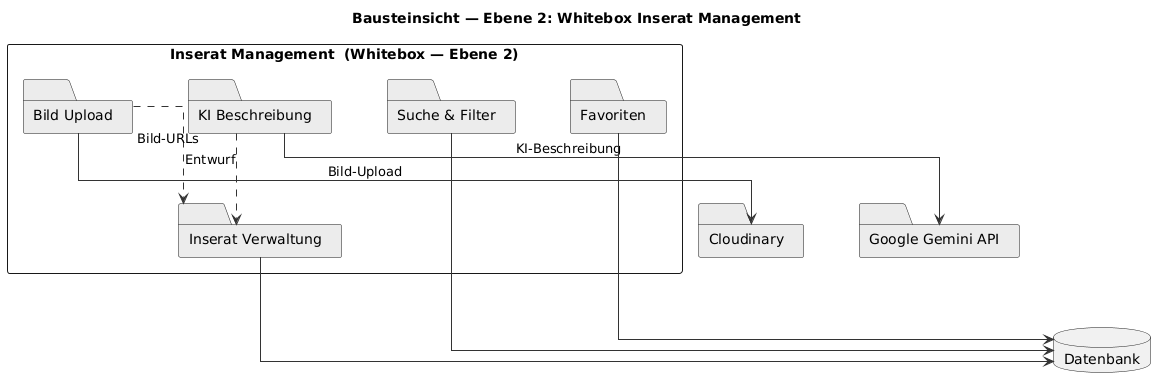

The diagram above was rendered by PlantUML. Its source (embedded in the PNG):
@startuml
title Bausteinsicht — Ebene 2: Whitebox Inserat Management
skinparam shadowing false
skinparam defaultTextAlignment center
skinparam monochrome true
skinparam ArrowColor #333333
skinparam folderBackgroundColor #ECECEC
skinparam packageStyle rectangle
skinparam linetype ortho
skinparam nodesep 55
skinparam ranksep 70
top to bottom direction
rectangle "Inserat Management  (Whitebox — Ebene 2)" as LM {
  folder "Inserat Verwaltung" as a
  folder "Bild Upload" as b
  folder "KI Beschreibung" as c
  folder "Suche & Filter" as d
  folder "Favoriten" as e
}
database "Datenbank" as db
folder "Cloudinary" as cloud
folder "Google Gemini API" as gemini

b .down.> a : Bild-URLs
c .down.> a : Entwurf
b -down-> cloud : Bild-Upload
c -down-> gemini : KI-Beschreibung
a -down-> db
d -down-> db
e -down-> db
@enduml